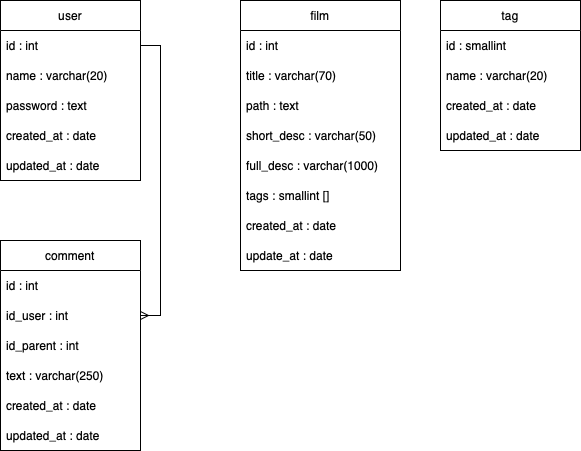

The diagram above was exported from draw.io. Its source (the exported page's mxGraphModel, read from the mxfile embedded in the PNG):
<mxGraphModel dx="1434" dy="827" grid="1" gridSize="10" guides="1" tooltips="1" connect="1" arrows="1" fold="1" page="1" pageScale="1" pageWidth="827" pageHeight="1169" math="0" shadow="0">
  <root>
    <mxCell id="0" />
    <mxCell id="1" parent="0" />
    <mxCell id="by7X63fe2yTS8iCHoECZ-1" value="user" style="swimlane;fontStyle=0;childLayout=stackLayout;horizontal=1;startSize=30;horizontalStack=0;resizeParent=1;resizeParentMax=0;resizeLast=0;collapsible=1;marginBottom=0;whiteSpace=wrap;html=1;" vertex="1" parent="1">
      <mxGeometry x="40" y="40" width="140" height="180" as="geometry" />
    </mxCell>
    <mxCell id="by7X63fe2yTS8iCHoECZ-2" value="id : int" style="text;strokeColor=none;fillColor=none;align=left;verticalAlign=middle;spacingLeft=4;spacingRight=4;overflow=hidden;points=[[0,0.5],[1,0.5]];portConstraint=eastwest;rotatable=0;whiteSpace=wrap;html=1;" vertex="1" parent="by7X63fe2yTS8iCHoECZ-1">
      <mxGeometry y="30" width="140" height="30" as="geometry" />
    </mxCell>
    <mxCell id="by7X63fe2yTS8iCHoECZ-3" value="name : varchar(20)" style="text;strokeColor=none;fillColor=none;align=left;verticalAlign=middle;spacingLeft=4;spacingRight=4;overflow=hidden;points=[[0,0.5],[1,0.5]];portConstraint=eastwest;rotatable=0;whiteSpace=wrap;html=1;" vertex="1" parent="by7X63fe2yTS8iCHoECZ-1">
      <mxGeometry y="60" width="140" height="30" as="geometry" />
    </mxCell>
    <mxCell id="by7X63fe2yTS8iCHoECZ-4" value="password : text" style="text;strokeColor=none;fillColor=none;align=left;verticalAlign=middle;spacingLeft=4;spacingRight=4;overflow=hidden;points=[[0,0.5],[1,0.5]];portConstraint=eastwest;rotatable=0;whiteSpace=wrap;html=1;" vertex="1" parent="by7X63fe2yTS8iCHoECZ-1">
      <mxGeometry y="90" width="140" height="30" as="geometry" />
    </mxCell>
    <mxCell id="by7X63fe2yTS8iCHoECZ-19" value="created_at : date" style="text;strokeColor=none;fillColor=none;align=left;verticalAlign=middle;spacingLeft=4;spacingRight=4;overflow=hidden;points=[[0,0.5],[1,0.5]];portConstraint=eastwest;rotatable=0;whiteSpace=wrap;html=1;" vertex="1" parent="by7X63fe2yTS8iCHoECZ-1">
      <mxGeometry y="120" width="140" height="30" as="geometry" />
    </mxCell>
    <mxCell id="by7X63fe2yTS8iCHoECZ-20" value="updated_at : date" style="text;strokeColor=none;fillColor=none;align=left;verticalAlign=middle;spacingLeft=4;spacingRight=4;overflow=hidden;points=[[0,0.5],[1,0.5]];portConstraint=eastwest;rotatable=0;whiteSpace=wrap;html=1;" vertex="1" parent="by7X63fe2yTS8iCHoECZ-1">
      <mxGeometry y="150" width="140" height="30" as="geometry" />
    </mxCell>
    <mxCell id="by7X63fe2yTS8iCHoECZ-5" value="tag" style="swimlane;fontStyle=0;childLayout=stackLayout;horizontal=1;startSize=30;horizontalStack=0;resizeParent=1;resizeParentMax=0;resizeLast=0;collapsible=1;marginBottom=0;whiteSpace=wrap;html=1;" vertex="1" parent="1">
      <mxGeometry x="480" y="40" width="140" height="150" as="geometry" />
    </mxCell>
    <mxCell id="by7X63fe2yTS8iCHoECZ-6" value="id : smallint" style="text;strokeColor=none;fillColor=none;align=left;verticalAlign=middle;spacingLeft=4;spacingRight=4;overflow=hidden;points=[[0,0.5],[1,0.5]];portConstraint=eastwest;rotatable=0;whiteSpace=wrap;html=1;" vertex="1" parent="by7X63fe2yTS8iCHoECZ-5">
      <mxGeometry y="30" width="140" height="30" as="geometry" />
    </mxCell>
    <mxCell id="by7X63fe2yTS8iCHoECZ-7" value="name : varchar(20)" style="text;strokeColor=none;fillColor=none;align=left;verticalAlign=middle;spacingLeft=4;spacingRight=4;overflow=hidden;points=[[0,0.5],[1,0.5]];portConstraint=eastwest;rotatable=0;whiteSpace=wrap;html=1;" vertex="1" parent="by7X63fe2yTS8iCHoECZ-5">
      <mxGeometry y="60" width="140" height="30" as="geometry" />
    </mxCell>
    <mxCell id="by7X63fe2yTS8iCHoECZ-8" value="created_at : date" style="text;strokeColor=none;fillColor=none;align=left;verticalAlign=middle;spacingLeft=4;spacingRight=4;overflow=hidden;points=[[0,0.5],[1,0.5]];portConstraint=eastwest;rotatable=0;whiteSpace=wrap;html=1;" vertex="1" parent="by7X63fe2yTS8iCHoECZ-5">
      <mxGeometry y="90" width="140" height="30" as="geometry" />
    </mxCell>
    <mxCell id="by7X63fe2yTS8iCHoECZ-26" value="updated_at : date" style="text;strokeColor=none;fillColor=none;align=left;verticalAlign=middle;spacingLeft=4;spacingRight=4;overflow=hidden;points=[[0,0.5],[1,0.5]];portConstraint=eastwest;rotatable=0;whiteSpace=wrap;html=1;" vertex="1" parent="by7X63fe2yTS8iCHoECZ-5">
      <mxGeometry y="120" width="140" height="30" as="geometry" />
    </mxCell>
    <mxCell id="by7X63fe2yTS8iCHoECZ-9" value="film" style="swimlane;fontStyle=0;childLayout=stackLayout;horizontal=1;startSize=30;horizontalStack=0;resizeParent=1;resizeParentMax=0;resizeLast=0;collapsible=1;marginBottom=0;whiteSpace=wrap;html=1;" vertex="1" parent="1">
      <mxGeometry x="280" y="40" width="160" height="270" as="geometry" />
    </mxCell>
    <mxCell id="by7X63fe2yTS8iCHoECZ-10" value="id : int" style="text;strokeColor=none;fillColor=none;align=left;verticalAlign=middle;spacingLeft=4;spacingRight=4;overflow=hidden;points=[[0,0.5],[1,0.5]];portConstraint=eastwest;rotatable=0;whiteSpace=wrap;html=1;" vertex="1" parent="by7X63fe2yTS8iCHoECZ-9">
      <mxGeometry y="30" width="160" height="30" as="geometry" />
    </mxCell>
    <mxCell id="by7X63fe2yTS8iCHoECZ-11" value="title : varchar(70)" style="text;strokeColor=none;fillColor=none;align=left;verticalAlign=middle;spacingLeft=4;spacingRight=4;overflow=hidden;points=[[0,0.5],[1,0.5]];portConstraint=eastwest;rotatable=0;whiteSpace=wrap;html=1;" vertex="1" parent="by7X63fe2yTS8iCHoECZ-9">
      <mxGeometry y="60" width="160" height="30" as="geometry" />
    </mxCell>
    <mxCell id="by7X63fe2yTS8iCHoECZ-23" value="path : text" style="text;strokeColor=none;fillColor=none;align=left;verticalAlign=middle;spacingLeft=4;spacingRight=4;overflow=hidden;points=[[0,0.5],[1,0.5]];portConstraint=eastwest;rotatable=0;whiteSpace=wrap;html=1;" vertex="1" parent="by7X63fe2yTS8iCHoECZ-9">
      <mxGeometry y="90" width="160" height="30" as="geometry" />
    </mxCell>
    <mxCell id="by7X63fe2yTS8iCHoECZ-12" value="short_desc : varchar(50)" style="text;strokeColor=none;fillColor=none;align=left;verticalAlign=middle;spacingLeft=4;spacingRight=4;overflow=hidden;points=[[0,0.5],[1,0.5]];portConstraint=eastwest;rotatable=0;whiteSpace=wrap;html=1;" vertex="1" parent="by7X63fe2yTS8iCHoECZ-9">
      <mxGeometry y="120" width="160" height="30" as="geometry" />
    </mxCell>
    <mxCell id="by7X63fe2yTS8iCHoECZ-21" value="full_desc : varchar(1000)" style="text;strokeColor=none;fillColor=none;align=left;verticalAlign=middle;spacingLeft=4;spacingRight=4;overflow=hidden;points=[[0,0.5],[1,0.5]];portConstraint=eastwest;rotatable=0;whiteSpace=wrap;html=1;" vertex="1" parent="by7X63fe2yTS8iCHoECZ-9">
      <mxGeometry y="150" width="160" height="30" as="geometry" />
    </mxCell>
    <mxCell id="by7X63fe2yTS8iCHoECZ-22" value="tags : smallint []" style="text;strokeColor=none;fillColor=none;align=left;verticalAlign=middle;spacingLeft=4;spacingRight=4;overflow=hidden;points=[[0,0.5],[1,0.5]];portConstraint=eastwest;rotatable=0;whiteSpace=wrap;html=1;" vertex="1" parent="by7X63fe2yTS8iCHoECZ-9">
      <mxGeometry y="180" width="160" height="30" as="geometry" />
    </mxCell>
    <mxCell id="by7X63fe2yTS8iCHoECZ-25" value="created_at : date" style="text;strokeColor=none;fillColor=none;align=left;verticalAlign=middle;spacingLeft=4;spacingRight=4;overflow=hidden;points=[[0,0.5],[1,0.5]];portConstraint=eastwest;rotatable=0;whiteSpace=wrap;html=1;" vertex="1" parent="by7X63fe2yTS8iCHoECZ-9">
      <mxGeometry y="210" width="160" height="30" as="geometry" />
    </mxCell>
    <mxCell id="by7X63fe2yTS8iCHoECZ-24" value="update_at : date" style="text;strokeColor=none;fillColor=none;align=left;verticalAlign=middle;spacingLeft=4;spacingRight=4;overflow=hidden;points=[[0,0.5],[1,0.5]];portConstraint=eastwest;rotatable=0;whiteSpace=wrap;html=1;" vertex="1" parent="by7X63fe2yTS8iCHoECZ-9">
      <mxGeometry y="240" width="160" height="30" as="geometry" />
    </mxCell>
    <mxCell id="by7X63fe2yTS8iCHoECZ-13" value="comment" style="swimlane;fontStyle=0;childLayout=stackLayout;horizontal=1;startSize=30;horizontalStack=0;resizeParent=1;resizeParentMax=0;resizeLast=0;collapsible=1;marginBottom=0;whiteSpace=wrap;html=1;" vertex="1" parent="1">
      <mxGeometry x="40" y="280" width="140" height="210" as="geometry" />
    </mxCell>
    <mxCell id="by7X63fe2yTS8iCHoECZ-14" value="id : int" style="text;strokeColor=none;fillColor=none;align=left;verticalAlign=middle;spacingLeft=4;spacingRight=4;overflow=hidden;points=[[0,0.5],[1,0.5]];portConstraint=eastwest;rotatable=0;whiteSpace=wrap;html=1;" vertex="1" parent="by7X63fe2yTS8iCHoECZ-13">
      <mxGeometry y="30" width="140" height="30" as="geometry" />
    </mxCell>
    <mxCell id="by7X63fe2yTS8iCHoECZ-15" value="id_user : int" style="text;strokeColor=none;fillColor=none;align=left;verticalAlign=middle;spacingLeft=4;spacingRight=4;overflow=hidden;points=[[0,0.5],[1,0.5]];portConstraint=eastwest;rotatable=0;whiteSpace=wrap;html=1;" vertex="1" parent="by7X63fe2yTS8iCHoECZ-13">
      <mxGeometry y="60" width="140" height="30" as="geometry" />
    </mxCell>
    <mxCell id="by7X63fe2yTS8iCHoECZ-16" value="id_parent : int" style="text;strokeColor=none;fillColor=none;align=left;verticalAlign=middle;spacingLeft=4;spacingRight=4;overflow=hidden;points=[[0,0.5],[1,0.5]];portConstraint=eastwest;rotatable=0;whiteSpace=wrap;html=1;" vertex="1" parent="by7X63fe2yTS8iCHoECZ-13">
      <mxGeometry y="90" width="140" height="30" as="geometry" />
    </mxCell>
    <mxCell id="by7X63fe2yTS8iCHoECZ-30" value="text : varchar(250)" style="text;strokeColor=none;fillColor=none;align=left;verticalAlign=middle;spacingLeft=4;spacingRight=4;overflow=hidden;points=[[0,0.5],[1,0.5]];portConstraint=eastwest;rotatable=0;whiteSpace=wrap;html=1;" vertex="1" parent="by7X63fe2yTS8iCHoECZ-13">
      <mxGeometry y="120" width="140" height="30" as="geometry" />
    </mxCell>
    <mxCell id="by7X63fe2yTS8iCHoECZ-28" value="created_at : date" style="text;strokeColor=none;fillColor=none;align=left;verticalAlign=middle;spacingLeft=4;spacingRight=4;overflow=hidden;points=[[0,0.5],[1,0.5]];portConstraint=eastwest;rotatable=0;whiteSpace=wrap;html=1;" vertex="1" parent="by7X63fe2yTS8iCHoECZ-13">
      <mxGeometry y="150" width="140" height="30" as="geometry" />
    </mxCell>
    <mxCell id="by7X63fe2yTS8iCHoECZ-29" value="updated_at : date" style="text;strokeColor=none;fillColor=none;align=left;verticalAlign=middle;spacingLeft=4;spacingRight=4;overflow=hidden;points=[[0,0.5],[1,0.5]];portConstraint=eastwest;rotatable=0;whiteSpace=wrap;html=1;" vertex="1" parent="by7X63fe2yTS8iCHoECZ-13">
      <mxGeometry y="180" width="140" height="30" as="geometry" />
    </mxCell>
    <mxCell id="by7X63fe2yTS8iCHoECZ-27" style="edgeStyle=orthogonalEdgeStyle;rounded=0;orthogonalLoop=1;jettySize=auto;html=1;exitX=1;exitY=0.5;exitDx=0;exitDy=0;entryX=1;entryY=0.5;entryDx=0;entryDy=0;startArrow=ERmany;startFill=0;endArrow=none;endFill=0;" edge="1" parent="1" source="by7X63fe2yTS8iCHoECZ-15" target="by7X63fe2yTS8iCHoECZ-2">
      <mxGeometry relative="1" as="geometry" />
    </mxCell>
  </root>
</mxGraphModel>